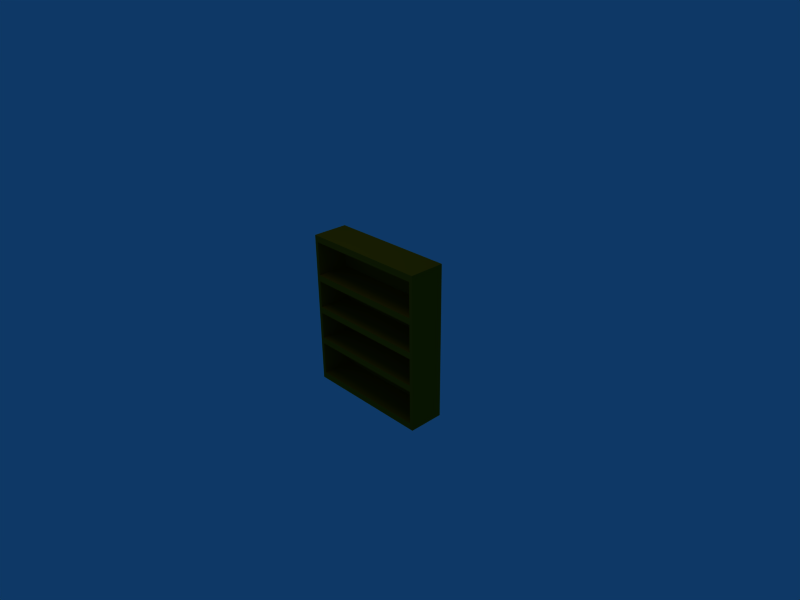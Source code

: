 # Source: shelves.blend  (saved by Blender 2.49.2; exported with 4.5.12 LTS)
import bpy
from mathutils import Matrix  # noqa: F401  (used for matrix-valued properties, if any)

bpy.ops.wm.read_factory_settings(use_empty=True)
scene = bpy.context.scene
scene.name = 'Scene'

# ---- collections
col_collection_1 = bpy.data.collections.new('Collection 1'); scene.collection.children.link(col_collection_1)

# ---- materials (node trees are filled in below, after node groups)
mat_shelves = bpy.data.materials.new('shelves')
mat_shelves.alpha_threshold = 0.0
mat_shelves.diffuse_color = (0.5846, 0.3471, 0.02418, 1.0)
mat_shelves.specular_color = (0.0, 0.0, 0.0)
mat_shelves.roughness = 0.5
mat_shelves.line_color = (0.0, 0.0, 0.0, 1.0)

# ---- material node trees

# ---- world
world_world = bpy.data.worlds.new('World'); scene.world = world_world
world_world.color = (0.05656, 0.2208, 0.4)
world_world.use_sun_shadow = False
world_world.sun_shadow_jitter_overblur = 0.0
world_world.cycles.sampling_method = 'MANUAL'
world_world.cycles.sample_map_resolution = 256

# ---- cameras
cam_camera = bpy.data.cameras.new('Camera')
cam_camera.passepartout_alpha = 0.2
cam_camera.clip_end = 100.0
cam_camera.lens = 35.0
cam_camera.ortho_scale = 7.314
cam_camera.show_passepartout = False
cam_camera.show_safe_areas = True
cam_camera.dof.focus_distance = 0.0
cam_camera.dof.aperture_fstop = 128.0

# ---- lights
light_spot = bpy.data.lights.new('Spot', 'POINT')
light_spot.transmission_factor = 0.0
light_spot.cutoff_distance = 30.0
light_spot.energy = 100.0
light_spot.shadow_buffer_clip_start = 1.001
light_spot.shadow_soft_size = 1.0
light_spot.shadow_maximum_resolution = 0.006
light_spot.use_absolute_resolution = True
light_spot.cycles.use_multiple_importance_sampling = False

# ---- meshes
me_shelves = bpy.data.meshes.new('shelves')
me_shelves.from_pydata([(1.0, 0.295, -1.2), (1.0, -0.255, -1.2), (-1.0, -0.255, -1.2), (-1.0, 0.295, -1.2), (-1.0, 0.295, 1.2), (-1.0, -0.255, 1.2), (1.0, -0.255, 1.2), (1.0, 0.295, 1.2), (0.95, 0.245, 1.1), (0.95, -0.255, 1.1), (-0.95, -0.255, 1.1), (-0.95, 0.245, 1.1), (0.95, 0.245, -1.1), (0.95, -0.255, -1.1), (-0.95, -0.255, -1.1), (-0.95, 0.245, -1.1), (0.95, 0.245, -0.575), (0.95, -0.255, -0.575), (-0.95, -0.255, -0.575), (-0.95, 0.245, -0.575), (0.95, 0.245, -0.475), (0.95, -0.255, -0.475), (-0.95, -0.255, -0.475), (-0.95, 0.245, -0.475), (-0.95, 0.245, 0.05), (-0.95, -0.255, 0.05), (0.95, -0.255, 0.05), (0.95, 0.245, 0.05), (-0.95, 0.245, -0.05), (-0.95, -0.255, -0.05), (0.95, -0.255, -0.05), (0.95, 0.245, -0.05), (0.95, 0.245, 0.475), (0.95, -0.255, 0.475), (-0.95, -0.255, 0.475), (-0.95, 0.245, 0.475), (0.95, 0.245, 0.575), (0.95, -0.255, 0.575), (-0.95, -0.255, 0.575), (-0.95, 0.245, 0.575)], [], [(0, 1, 2, 3), (7, 4, 5, 6), (0, 7, 6, 1), (2, 5, 4, 3), (5, 10, 9, 6), (1, 6, 9, 13), (1, 13, 14, 2), (2, 14, 10, 5), (12, 8, 11, 15), (8, 9, 10, 11), (12, 15, 14, 13), (10, 14, 15, 11), (12, 13, 9, 8), (18, 19, 16, 17), (20, 23, 22, 21), (16, 20, 21, 17), (17, 21, 22, 18), (18, 22, 23, 19), (19, 23, 20, 16), (28, 24, 27, 31), (29, 25, 24, 28), (30, 26, 25, 29), (31, 27, 26, 30), (27, 24, 25, 26), (29, 28, 31, 30), (34, 35, 32, 33), (36, 39, 38, 37), (32, 36, 37, 33), (33, 37, 38, 34), (34, 38, 39, 35), (35, 39, 36, 32), (0, 3, 4, 7)])
_uv = me_shelves.uv_layers.new(name='UVTex')
_uv.uv.foreach_set('vector', [0.449, 0.9004, 0.449, 0.774, 0.02108, 0.774, 0.02108, 0.9004, 0.449, 0.9004, 0.02108, 0.9004, 0.02108, 0.774, 0.449, 0.774, 0.5283, 0.03265, 0.5283, 0.4415, 0.4346, 0.4415, 0.4346, 0.03265, 0.9627, 0.03265, 0.9627, 0.4415, 0.869, 0.4415, 0.869, 0.03265, 0.02108, 0.774, 0.02108, 0.7344, 0.449, 0.7335, 0.449, 0.774, 0.4346, 0.03265, 0.4346, 0.4415, 0.4053, 0.3956, 0.4053, 0.08229, 0.449, 0.7335, 0.02108, 0.7344, 0.02108, 0.774, 0.449, 0.774, 0.9627, 0.03265, 0.9927, 0.07584, 0.9927, 0.3905, 0.9627, 0.4415, 0.3716, 0.3976, 0.02886, 0.3976, 0.02886, 0.1016, 0.3716, 0.1016, 0.449, 0.6148, 0.449, 0.7335, 0.02108, 0.7344, 0.02108, 0.6148, 0.02108, 0.6148, 0.02108, 0.7344, 0.449, 0.7335, 0.449, 0.6148, 0.02886, 0.02366, 0.3716, 0.02366, 0.3716, 0.1016, 0.02886, 0.1016, 0.3716, 0.3976, 0.3716, 0.4755, 0.02886, 0.4755, 0.02886, 0.3976, 0.5209, 0.6546, 0.5209, 0.5428, 0.9459, 0.5428, 0.9459, 0.6546, 0.9459, 0.8217, 0.5209, 0.8217, 0.5209, 0.7099, 0.9459, 0.7099, 0.9683, 0.8217, 0.9459, 0.8217, 0.9459, 0.7099, 0.9683, 0.7099, 0.9459, 0.6546, 0.9459, 0.7099, 0.5209, 0.7099, 0.5209, 0.6546, 0.4985, 0.7099, 0.5209, 0.7099, 0.5209, 0.8217, 0.4985, 0.8217, 0.5209, 0.8769, 0.5209, 0.8217, 0.9459, 0.8217, 0.9459, 0.8769, 0.5209, 0.8769, 0.5209, 0.8217, 0.9459, 0.8217, 0.9459, 0.8769, 0.4985, 0.7099, 0.5209, 0.7099, 0.5209, 0.8217, 0.4985, 0.8217, 0.9459, 0.6546, 0.9459, 0.7099, 0.5209, 0.7099, 0.5209, 0.6546, 0.9683, 0.8217, 0.9459, 0.8217, 0.9459, 0.7099, 0.9683, 0.7099, 0.9459, 0.8217, 0.5209, 0.8217, 0.5209, 0.7099, 0.9459, 0.7099, 0.5209, 0.6546, 0.5209, 0.5428, 0.9459, 0.5428, 0.9459, 0.6546, 0.5209, 0.6546, 0.5209, 0.5428, 0.9459, 0.5428, 0.9459, 0.6546, 0.9459, 0.8217, 0.5209, 0.8217, 0.5209, 0.7099, 0.9459, 0.7099, 0.9683, 0.8217, 0.9459, 0.8217, 0.9459, 0.7099, 0.9683, 0.7099, 0.9459, 0.6546, 0.9459, 0.7099, 0.5209, 0.7099, 0.5209, 0.6546, 0.4985, 0.7099, 0.5209, 0.7099, 0.5209, 0.8217, 0.4985, 0.8217, 0.5209, 0.8769, 0.5209, 0.8217, 0.9459, 0.8217, 0.9459, 0.8769, 0.5283, 0.03265, 0.869, 0.03265, 0.869, 0.4415, 0.5283, 0.4415])
me_shelves.materials.append(mat_shelves)
me_shelves.use_remesh_preserve_volume = False
me_shelves.use_remesh_preserve_attributes = False
me_shelves.use_mirror_vertex_groups = False
me_shelves.update()

# ---- objects
ob_shelves = bpy.data.objects.new('shelves', me_shelves)
ob_lamp = bpy.data.objects.new('Lamp', light_spot)
ob_camera = bpy.data.objects.new('Camera', cam_camera)

# ---- transforms, parenting, visibility, modifiers, constraints
ob_shelves.location = (0.0, 0.0, 0.0)
ob_shelves.lock_rotations_4d = False
ob_shelves.empty_display_type = 'ARROWS'
ob_shelves.lineart.crease_threshold = 0.0
ob_lamp.location = (-0.2949, -1.254, 5.904)
ob_lamp.rotation_euler = (0.6503, 0.05522, 1.866)
ob_lamp.lock_rotations_4d = False
ob_lamp.empty_display_type = 'ARROWS'
ob_lamp.color = (0.0, 0.0, 0.0, 0.0)
ob_lamp.lineart.crease_threshold = 0.0
ob_camera.location = (7.481, -6.508, 5.344)
ob_camera.rotation_euler = (1.109, 0.01082, 0.8149)
ob_camera.lock_rotations_4d = False
ob_camera.empty_display_type = 'ARROWS'
ob_camera.color = (0.0, 0.0, 0.0, 0.0)
ob_camera.display_type = 'WIRE'
ob_camera.lineart.crease_threshold = 0.0

# ---- collection membership
col_collection_1.objects.link(ob_shelves)
col_collection_1.objects.link(ob_lamp)
col_collection_1.objects.link(ob_camera)

# ---- scene / render settings (as saved in the file)
scene.camera = ob_camera
scene.frame_start = 1; scene.frame_end = 250; scene.frame_set(1)
scene.render.engine = 'BLENDER_EEVEE_NEXT'
scene.render.image_settings.file_format = 'JPEG'
scene.render.image_settings.color_mode = 'RGB'
scene.render.image_settings.compression = 90
scene.render.resolution_x = 800
scene.render.resolution_y = 600
scene.render.pixel_aspect_x = 100.0
scene.render.pixel_aspect_y = 100.0
scene.render.fps = 25
scene.render.dither_intensity = 0.0
scene.render.use_compositing = False
scene.render.use_sequencer = False
scene.render.bake_margin = 2
scene.render.bake_bias = 0.0
scene.render.use_stamp_time = False
scene.render.use_stamp_date = False
scene.render.use_stamp_frame = False
scene.render.use_stamp_camera = False
scene.render.use_stamp_scene = False
scene.render.use_stamp_filename = False
scene.render.use_stamp_render_time = False
scene.render.stamp_font_size = 0
scene.cycles.use_denoising = False
scene.cycles.samples = 10
scene.cycles.sampling_pattern = 'TABULATED_SOBOL'
scene.cycles.light_sampling_threshold = 0.0
scene.cycles.use_adaptive_sampling = False
scene.cycles.use_light_tree = False
scene.cycles.blur_glossy = 0.0
scene.cycles.volume_bounces = 1
scene.cycles.pixel_filter_type = 'GAUSSIAN'
scene.cycles.sample_clamp_indirect = 0.0
scene.view_settings.view_transform = 'Raw'
bpy.context.view_layer.update()
